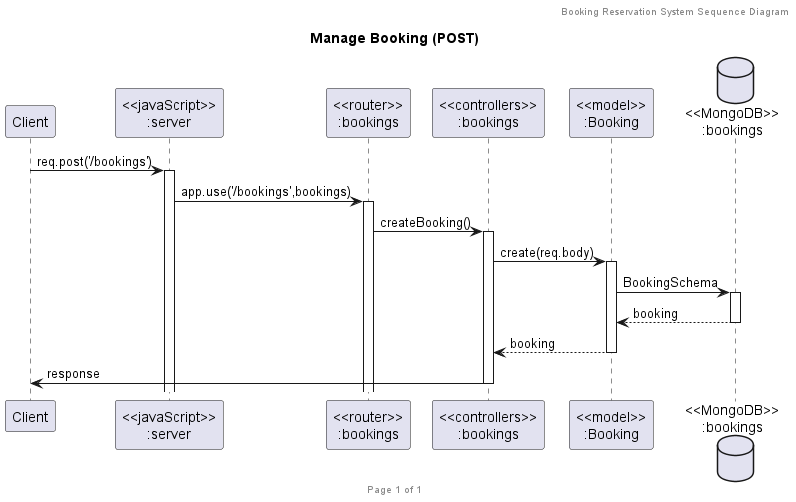

The diagram above was rendered by PlantUML. Its source (embedded in the PNG):
@startuml Manage Booking (POST)

header Booking Reservation System Sequence Diagram
footer Page %page% of %lastpage%
title "Manage Booking (POST)"

participant "Client" as client
participant "<<javaScript>>\n:server" as server
participant "<<router>>\n:bookings" as routerBookings
participant "<<controllers>>\n:bookings" as controllersBookings
participant "<<model>>\n:Booking" as modelBooking
database "<<MongoDB>>\n:bookings" as BookingsDatabase

client->server ++:req.post('/bookings')
server->routerBookings ++:app.use('/bookings',bookings)
routerBookings -> controllersBookings ++:createBooking()
controllersBookings->modelBooking ++:create(req.body)
modelBooking ->BookingsDatabase ++: BookingSchema
BookingsDatabase --> modelBooking --: booking
controllersBookings <-- modelBooking --:booking
controllersBookings->client --:response

@enduml